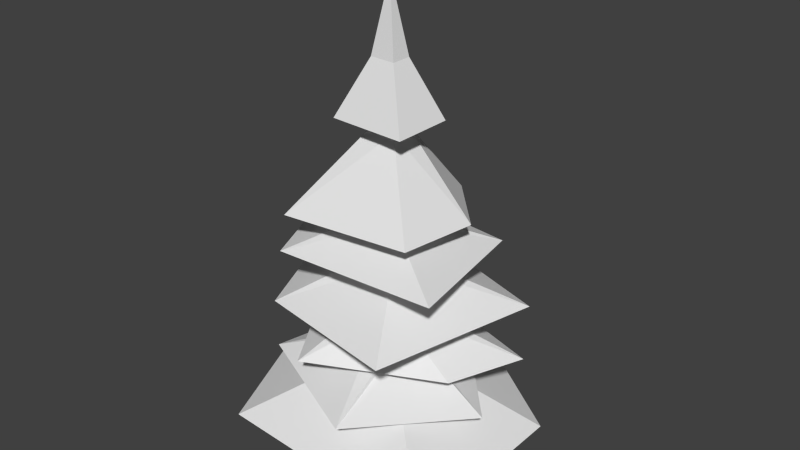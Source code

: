 # Source: sapin2.blend  (saved by Blender 2.62.0; exported with 4.5.12 LTS)
import bpy
from mathutils import Matrix  # noqa: F401  (used for matrix-valued properties, if any)

bpy.ops.wm.read_factory_settings(use_empty=True)
scene = bpy.context.scene
scene.name = 'Scene'

# ---- collections
col_collection_1 = bpy.data.collections.new('Collection 1'); scene.collection.children.link(col_collection_1)

# ---- world
world_world = bpy.data.worlds.new('World'); scene.world = world_world
world_world.color = (0.05088, 0.05088, 0.05088)
world_world.use_sun_shadow = False
world_world.sun_shadow_jitter_overblur = 0.0
world_world.cycles.sampling_method = 'MANUAL'
world_world.cycles.sample_map_resolution = 256

# ---- meshes
me_plane = bpy.data.meshes.new('Plane')
me_plane.from_pydata([(-0.236, -0.2999, -2.38), (-0.3677, 0.008768, -2.38), (-0.03466, 0.4172, -2.38), (0.3609, 0.1352, -2.38), (0.3612, -0.3354, -2.38), (0.2309, -0.2142, -2.168), (0.2308, 0.07847, -2.168), (-0.01523, 0.2539, -2.168), (-0.2224, -0.0001501, -2.168), (-0.1405, -0.1921, -2.168), (-0.1405, -0.1921, -1.868), (-0.2224, -0.0001501, -1.868), (-0.01523, 0.2539, -1.868), (0.2308, 0.07847, -1.868), (0.2309, -0.2142, -1.868), (0.01672, -0.01482, -1.568), (-0.1405, -0.1921, -1.868), (-0.2224, -0.0001501, -1.868), (-0.01523, 0.2539, -1.868), (0.2308, 0.07847, -1.868), (0.2309, -0.2142, -1.868), (-0.1405, -0.1921, -0.3679), (-0.2224, -0.0001501, -0.3679), (-0.01523, 0.2539, -0.3679), (0.2308, 0.07847, -0.3679), (0.2309, -0.2142, -0.3679), (0.2309, -0.2142, 0.1321), (0.2308, 0.07847, 0.1321), (-0.01523, 0.2539, 0.1321), (-0.2224, -0.0001501, 0.1321), (-0.1405, -0.1921, 0.1321), (-0.1405, -0.1921, 0.8321), (-0.2224, -0.0001501, 0.8321), (-0.01523, 0.2539, 0.8321), (0.2308, 0.07847, 0.8321), (0.2309, -0.2142, 0.8321), (0.2309, -0.2142, 1.432), (0.2308, 0.07847, 1.432), (-0.01523, 0.2539, 1.432), (-0.2224, -0.0001501, 1.432), (-0.1405, -0.1921, 1.432), (-0.1405, -0.1921, 2.632), (-0.2224, -0.0001501, 2.632), (-0.01523, 0.2539, 2.632), (0.2308, 0.07847, 2.632), (0.2309, -0.2142, 2.632), (0.2309, -0.2142, 3.532), (0.2308, 0.07847, 3.532), (-0.01523, 0.2539, 3.532), (-0.2224, -0.0001501, 3.532), (-0.1405, -0.1921, 3.532), (0.01672, -0.01482, 4.532), (0.2309, -0.2142, -0.6679), (0.2308, 0.07847, -0.6679), (-0.01523, 0.2539, -0.6679), (-0.2224, -0.0001501, -0.6679), (-0.1405, -0.1921, -0.6679), (-0.1405, -0.1921, -1.868), (-0.2224, -0.0001501, -1.868), (-0.01523, 0.2539, -1.868), (0.2308, 0.07847, -1.868), (0.2309, -0.2142, -1.868), (0.01672, -0.01482, -2.068), (-1.407, -1.62, -1.542), (-2.148, 0.118, -1.542), (-0.2726, 2.418, -1.542), (1.955, 0.8298, -1.542), (1.956, -1.82, -1.542), (0.3925, -1.566, -0.9495), (1.687, -0.1806, -0.9495), (-0.1251, 1.824, -0.9495), (-1.191, 0.9839, -0.9495), (-1.566, -0.6405, -0.9495), (-0.5437, -1.274, -0.4679), (-1.544, 0.305, -0.4679), (-0.4079, 1.337, -0.4679), (1.714, 0.6727, -0.4679), (1.293, -0.3976, -0.4679), (1.017, -1.492, 0.181), (1.601, 0.9265, 0.181), (-0.7061, 1.681, 0.181), (-1.628, 0.1195, 0.181), (-1.08, -1.118, 0.181), (-0.9445, -1.099, 0.972), (-1.445, 0.07489, 0.972), (-0.6669, 1.176, 0.972), (1.09, 0.9775, 0.972), (1.417, -0.9818, 0.972), (0.9275, -0.8396, 1.486), (1.097, 0.2543, 1.486), (0.3042, 1.106, 1.486), (-1.019, 0.2751, 1.486), (-0.8938, -1.042, 1.486), (-0.4529, -0.5445, 2.768), (-0.6977, 0.02901, 2.768), (-0.07874, 0.7879, 2.768), (0.6562, 0.2639, 2.768), (0.6567, -0.6104, 2.768)], [(16, 17), (17, 18), (18, 19), (19, 20), (16, 20)], [(4, 0, 9, 5), (4, 3, 6, 5), (3, 2, 7, 6), (1, 2, 7, 8), (0, 1, 8, 9), (9, 8, 11, 10), (8, 7, 12, 11), (6, 7, 12, 13), (5, 6, 13, 14), (5, 9, 10, 14), (14, 10, 15), (14, 13, 15), (13, 12, 15), (11, 12, 15), (10, 11, 15), (21, 25, 26, 30), (24, 25, 26, 27), (23, 24, 27, 28), (23, 22, 29, 28), (22, 21, 30, 29), (29, 30, 31, 32), (28, 29, 32, 33), (28, 27, 34, 33), (27, 26, 35, 34), (30, 26, 35, 31), (31, 35, 36, 40), (34, 35, 36, 37), (33, 34, 37, 38), (33, 32, 39, 38), (32, 31, 40, 39), (39, 40, 41, 42), (38, 39, 42, 43), (38, 37, 44, 43), (37, 36, 45, 44), (40, 36, 45, 41), (41, 45, 46, 50), (44, 45, 46, 47), (43, 44, 47, 48), (43, 42, 49, 48), (42, 41, 50, 49), (49, 50, 51), (48, 49, 51), (48, 47, 51), (47, 46, 51), (50, 46, 51), (25, 21, 56, 52), (25, 24, 53, 52), (24, 23, 54, 53), (22, 23, 54, 55), (21, 22, 55, 56), (56, 55, 58, 57), (55, 54, 59, 58), (53, 54, 59, 60), (52, 53, 60, 61), (52, 56, 57, 61), (61, 57, 62), (61, 60, 62), (60, 59, 62), (58, 59, 62), (57, 58, 62), (55, 56, 63, 64), (54, 55, 64, 65), (54, 53, 66, 65), (53, 52, 67, 66), (56, 52, 67, 63), (21, 25, 68, 72), (24, 25, 68, 69), (23, 24, 69, 70), (23, 22, 71, 70), (22, 21, 72, 71), (30, 29, 74, 73), (29, 28, 75, 74), (27, 28, 75, 76), (26, 27, 76, 77), (26, 30, 73, 77), (35, 31, 82, 78), (35, 34, 79, 78), (34, 33, 80, 79), (32, 33, 80, 81), (31, 32, 81, 82), (40, 39, 84, 83), (39, 38, 85, 84), (37, 38, 85, 86), (36, 37, 86, 87), (36, 40, 83, 87), (45, 41, 92, 88), (45, 44, 89, 88), (44, 43, 90, 89), (42, 43, 90, 91), (41, 42, 91, 92), (50, 49, 94, 93), (49, 48, 95, 94), (47, 48, 95, 96), (46, 47, 96, 97), (46, 50, 93, 97)])
_uv = me_plane.uv_layers.new(name='UVMap')
_uv.uv.foreach_set('vector', [0.8556, 0.2421, 0.9086, 0.2725, 0.8914, 0.2915, 0.8504, 0.2721, 0.8556, 0.2421, 0.8105, 0.2473, 0.8139, 0.2723, 0.8504, 0.2721, 0.8105, 0.2473, 0.7671, 0.2595, 0.7804, 0.2837, 0.8139, 0.2723, 0.7334, 0.2922, 0.7671, 0.2595, 0.7804, 0.2837, 0.7526, 0.3032, 0.9086, 0.2725, 0.9279, 0.2973, 0.9056, 0.3068, 0.8914, 0.2915, 0.8914, 0.2915, 0.9056, 0.3068, 0.8904, 0.3266, 0.8765, 0.3171, 0.7526, 0.3032, 0.7804, 0.2837, 0.7923, 0.3112, 0.7668, 0.3266, 0.8139, 0.2723, 0.7804, 0.2837, 0.7923, 0.3112, 0.8176, 0.3044, 0.8504, 0.2721, 0.8139, 0.2723, 0.8176, 0.3044, 0.8443, 0.3058, 0.8504, 0.2721, 0.8914, 0.2915, 0.8765, 0.3171, 0.8443, 0.3058, 0.8452, 0.05629, 0.8475, 0.01884, 0.8821, 0.03582, 0.8452, 0.05629, 0.87, 0.07219, 0.8821, 0.03582, 0.87, 0.07219, 0.9005, 0.07219, 0.8821, 0.03582, 0.9197, 0.04528, 0.9005, 0.07219, 0.8821, 0.03582, 0.9189, 0.02425, 0.9197, 0.04528, 0.8821, 0.03582, 0.8911, 0.8995, 0.8506, 0.8995, 0.8506, 0.954, 0.8911, 0.954, 0.8187, 0.8995, 0.8506, 0.8995, 0.8506, 0.954, 0.8187, 0.954, 0.7859, 0.8995, 0.8187, 0.8995, 0.8187, 0.954, 0.7859, 0.954, 0.7859, 0.8995, 0.7502, 0.8995, 0.7502, 0.954, 0.7859, 0.954, 0.9138, 0.8995, 0.8911, 0.8995, 0.8911, 0.954, 0.9138, 0.954, 0.9138, 0.8995, 0.8911, 0.8995, 0.8911, 0.8233, 0.9138, 0.8233, 0.7859, 0.8995, 0.7502, 0.8995, 0.7502, 0.8233, 0.7859, 0.8233, 0.7859, 0.8995, 0.8187, 0.8995, 0.8187, 0.8233, 0.7859, 0.8233, 0.8187, 0.8995, 0.8506, 0.8995, 0.8506, 0.8233, 0.8187, 0.8233, 0.8911, 0.8995, 0.8506, 0.8995, 0.8506, 0.8233, 0.8911, 0.8233, 0.8911, 0.7254, 0.8506, 0.7254, 0.8506, 0.66, 0.8911, 0.66, 0.8187, 0.7254, 0.8506, 0.7254, 0.8506, 0.66, 0.8187, 0.66, 0.7859, 0.7254, 0.8187, 0.7254, 0.8187, 0.66, 0.7859, 0.66, 0.7859, 0.7254, 0.7502, 0.7254, 0.7502, 0.66, 0.7859, 0.66, 0.9138, 0.7254, 0.8911, 0.7254, 0.8911, 0.66, 0.9138, 0.66, 0.9138, 0.5294, 0.8911, 0.5294, 0.8911, 0.3988, 0.9138, 0.3988, 0.7859, 0.5294, 0.7502, 0.5294, 0.7502, 0.3988, 0.7859, 0.3988, 0.7859, 0.5294, 0.8187, 0.5294, 0.8187, 0.3988, 0.7859, 0.3988, 0.8187, 0.5294, 0.8506, 0.5294, 0.8506, 0.3988, 0.8187, 0.3988, 0.8911, 0.5294, 0.8506, 0.5294, 0.8506, 0.3988, 0.8911, 0.3988, 0.8911, 0.7254, 0.8506, 0.7254, 0.8506, 0.8233, 0.8911, 0.8233, 0.8187, 0.7254, 0.8506, 0.7254, 0.8506, 0.8233, 0.8187, 0.8233, 0.7859, 0.7254, 0.8187, 0.7254, 0.8187, 0.8233, 0.7859, 0.8233, 0.7859, 0.7254, 0.7502, 0.7254, 0.7502, 0.8233, 0.7859, 0.8233, 0.9138, 0.7254, 0.8911, 0.7254, 0.8911, 0.8233, 0.9138, 0.8233, 0.8788, 0.106, 0.9006, 0.1107, 0.8668, 0.2152, 0.9719, 0.1805, 0.9767, 0.2152, 0.8668, 0.2152, 0.9719, 0.1805, 0.9565, 0.1521, 0.8668, 0.2152, 0.9565, 0.1521, 0.9363, 0.1283, 0.8668, 0.2152, 0.9006, 0.1107, 0.9363, 0.1283, 0.8668, 0.2152, 0.8166, 0.3683, 0.7828, 0.3683, 0.7828, 0.341, 0.8166, 0.341, 0.8166, 0.3683, 0.8432, 0.3683, 0.8432, 0.341, 0.8166, 0.341, 0.8432, 0.3683, 0.8706, 0.3683, 0.8706, 0.341, 0.8432, 0.341, 0.9004, 0.3683, 0.8706, 0.3683, 0.8706, 0.341, 0.9004, 0.341, 0.7828, 0.3683, 0.7638, 0.3683, 0.7638, 0.341, 0.7828, 0.341, 0.8911, 0.5294, 0.9138, 0.5294, 0.9138, 0.66, 0.8911, 0.66, 0.7502, 0.5294, 0.7859, 0.5294, 0.7859, 0.66, 0.7502, 0.66, 0.8187, 0.5294, 0.7859, 0.5294, 0.7859, 0.66, 0.8187, 0.66, 0.8506, 0.5294, 0.8187, 0.5294, 0.8187, 0.66, 0.8506, 0.66, 0.8506, 0.5294, 0.8911, 0.5294, 0.8911, 0.66, 0.8506, 0.66, 0.9614, 0.1085, 0.9896, 0.0824, 0.9594, 0.07194, 0.9232, 0.07724, 0.9364, 0.05008, 0.9594, 0.07194, 0.9364, 0.05008, 0.965, 0.03767, 0.9594, 0.07194, 0.9896, 0.06086, 0.965, 0.03767, 0.9594, 0.07194, 0.9896, 0.0824, 0.9896, 0.06086, 0.9594, 0.07194, 0.2905, 0.1913, 0.266, 0.192, 0.1872, 0.0096, 0.3917, 0.0096, 0.3071, 0.223, 0.2905, 0.1913, 0.3917, 0.0096, 0.5337, 0.2965, 0.3071, 0.223, 0.277, 0.2391, 0.2733, 0.4512, 0.5337, 0.2965, 0.277, 0.2391, 0.2477, 0.2263, 0.0128, 0.3166, 0.2733, 0.4512, 0.266, 0.192, 0.2477, 0.2263, 0.0128, 0.3166, 0.1872, 0.0096, 0.4094, 0.8327, 0.4221, 0.7973, 0.2955, 0.7183, 0.2955, 0.9566, 0.4474, 0.8081, 0.4221, 0.7973, 0.2955, 0.7183, 0.4921, 0.6658, 0.4578, 0.8397, 0.4474, 0.8081, 0.4921, 0.6658, 0.6116, 0.917, 0.4578, 0.8397, 0.4243, 0.8489, 0.4811, 0.9955, 0.6116, 0.917, 0.4243, 0.8489, 0.4094, 0.8327, 0.2955, 0.9566, 0.4811, 0.9955, 0.6219, 0.1141, 0.6238, 0.1355, 0.5209, 0.2395, 0.5209, 0.04112, 0.6238, 0.1355, 0.6545, 0.1449, 0.6873, 0.2692, 0.5209, 0.2395, 0.6678, 0.1173, 0.6545, 0.1449, 0.6873, 0.2692, 0.8386, 0.07701, 0.6504, 0.09306, 0.6678, 0.1173, 0.8386, 0.07701, 0.7333, 0.0, 0.6504, 0.09306, 0.6219, 0.1141, 0.5209, 0.04112, 0.7333, 0.0, 0.1962, 0.5973, 0.1633, 0.5826, 0.1307, 0.4407, 0.3364, 0.5372, 0.1962, 0.5973, 0.1819, 0.6259, 0.2593, 0.7839, 0.3364, 0.5372, 0.1819, 0.6259, 0.1503, 0.6279, 0.005033, 0.7251, 0.2593, 0.7839, 0.146, 0.5943, 0.1503, 0.6279, 0.005033, 0.7251, 0.005033, 0.5259, 0.1633, 0.5826, 0.146, 0.5943, 0.005033, 0.5259, 0.1307, 0.4407, 0.5548, 0.4871, 0.5756, 0.4817, 0.6673, 0.5827, 0.5301, 0.6194, 0.5756, 0.4817, 0.5821, 0.4487, 0.7087, 0.4383, 0.6673, 0.5827, 0.5525, 0.4409, 0.5821, 0.4487, 0.7087, 0.4383, 0.5669, 0.3039, 0.5286, 0.4592, 0.5525, 0.4409, 0.5669, 0.3039, 0.3804, 0.4154, 0.5286, 0.4592, 0.5548, 0.4871, 0.5301, 0.6194, 0.3804, 0.4154, 0.1564, 0.8827, 0.1346, 0.8662, 0.008242, 0.8725, 0.1554, 0.9982, 0.1564, 0.8827, 0.1682, 0.867, 0.2652, 0.9282, 0.1554, 0.9982, 0.1682, 0.867, 0.1624, 0.8477, 0.264, 0.7934, 0.2652, 0.9282, 0.1415, 0.8509, 0.1624, 0.8477, 0.264, 0.7934, 0.09149, 0.7566, 0.1346, 0.8662, 0.1415, 0.8509, 0.09149, 0.7566, 0.008242, 0.8725, 0.4213, 0.6176, 0.4269, 0.607, 0.4923, 0.5964, 0.4692, 0.6637, 0.4269, 0.607, 0.4147, 0.5915, 0.4185, 0.5198, 0.4923, 0.5964, 0.401, 0.6049, 0.4147, 0.5915, 0.4185, 0.5198, 0.3366, 0.5797, 0.4007, 0.6229, 0.401, 0.6049, 0.3366, 0.5797, 0.3513, 0.6781, 0.4007, 0.6229, 0.4213, 0.6176, 0.4692, 0.6637, 0.3513, 0.6781])
me_plane.use_remesh_preserve_volume = False
me_plane.use_remesh_preserve_attributes = False
me_plane.use_mirror_vertex_groups = False
me_plane.update()
arm_armature = bpy.data.armatures.new('Armature')  # bones are not reproduced

# ---- objects
ob_armature = bpy.data.objects.new('Armature', arm_armature)
ob_plane = bpy.data.objects.new('Plane', me_plane)

# ---- transforms, parenting, visibility, modifiers, constraints
ob_armature.location = (0.0, 0.0, 0.0)
ob_armature.lineart.crease_threshold = 0.0
ob_plane.parent = ob_armature
ob_plane.location = (0.009002, 0.09457, 2.38)
ob_plane.lineart.crease_threshold = 0.0
_vg = ob_plane.vertex_groups.new(name='Bone')
_vg.add([0, 1, 2, 3, 4, 5, 6, 7, 8, 9, 10, 11, 12, 13, 14, 15], 1.0, 'REPLACE')
_vg = ob_plane.vertex_groups.new(name='Bone.001')
_vg.add([16, 17, 18, 19, 20, 21, 22, 23, 24, 25, 26, 27, 28, 29, 30, 31, 32, 33, 34, 35, 36, 37, 38, 39, 40, 41, 42, 43, 44, 45, 46, 47, 48, 49, 50, 51, 52, 53, 54, 55, 56, 57, 58, 59, 60, 61, 62, 63, 64, 65, 66, 67, 68, 69, 70, 71, 72, 73, 74, 75, 76, 77, 78, 79, 80, 81, 82, 83, 84, 85, 86, 87, 88, 89, 90, 91, 92, 93, 94, 95, 96, 97], 1.0, 'REPLACE')
_m = ob_plane.modifiers.new('Armature', 'ARMATURE')
_m.object = ob_armature
_m.use_bone_envelopes = True

# ---- collection membership
col_collection_1.objects.link(ob_armature)
col_collection_1.objects.link(ob_plane)

# ---- scene / render settings (as saved in the file)
scene.frame_start = 86; scene.frame_end = 120; scene.frame_set(90)
scene.render.engine = 'BLENDER_EEVEE_NEXT'
scene.render.image_settings.color_mode = 'RGB'
scene.render.image_settings.compression = 90
scene.render.resolution_percentage = 50
scene.render.dither_intensity = 0.0
scene.render.bake_margin = 2
scene.render.bake_bias = 0.0
scene.cycles.use_denoising = False
scene.cycles.samples = 10
scene.cycles.sampling_pattern = 'TABULATED_SOBOL'
scene.cycles.light_sampling_threshold = 0.0
scene.cycles.use_adaptive_sampling = False
scene.cycles.use_light_tree = False
scene.cycles.blur_glossy = 0.0
scene.cycles.volume_bounces = 1
scene.cycles.pixel_filter_type = 'GAUSSIAN'
scene.cycles.sample_clamp_indirect = 0.0
scene.view_settings.view_transform = 'Standard'
bpy.context.view_layer.update()

# ---- added for rendering (the .blend has no active camera and no usable light): camera, sun
cam_auto = bpy.data.cameras.new('AutoCamera')
cam_auto.lens = 50.0
cam_auto.sensor_width = 36.0
cam_auto.clip_end = 1000.0
ob_auto_camera = bpy.data.objects.new('AutoCamera', cam_auto)
scene.collection.objects.link(ob_auto_camera)
ob_auto_camera.location = (8.32147, -9.69654, 10.1831)
ob_auto_camera.rotation_euler = (1.09748, -7.21219e-08, 0.694738)
scene.camera = ob_auto_camera
light_auto_sun = bpy.data.lights.new('AutoSun', 'SUN')
light_auto_sun.energy = 3.0
light_auto_sun.angle = 0.0523599
ob_auto_sun = bpy.data.objects.new('AutoSun', light_auto_sun)
scene.collection.objects.link(ob_auto_sun)
ob_auto_sun.rotation_euler = (0.872665, 0.174533, 0.523599)
bpy.context.view_layer.update()
